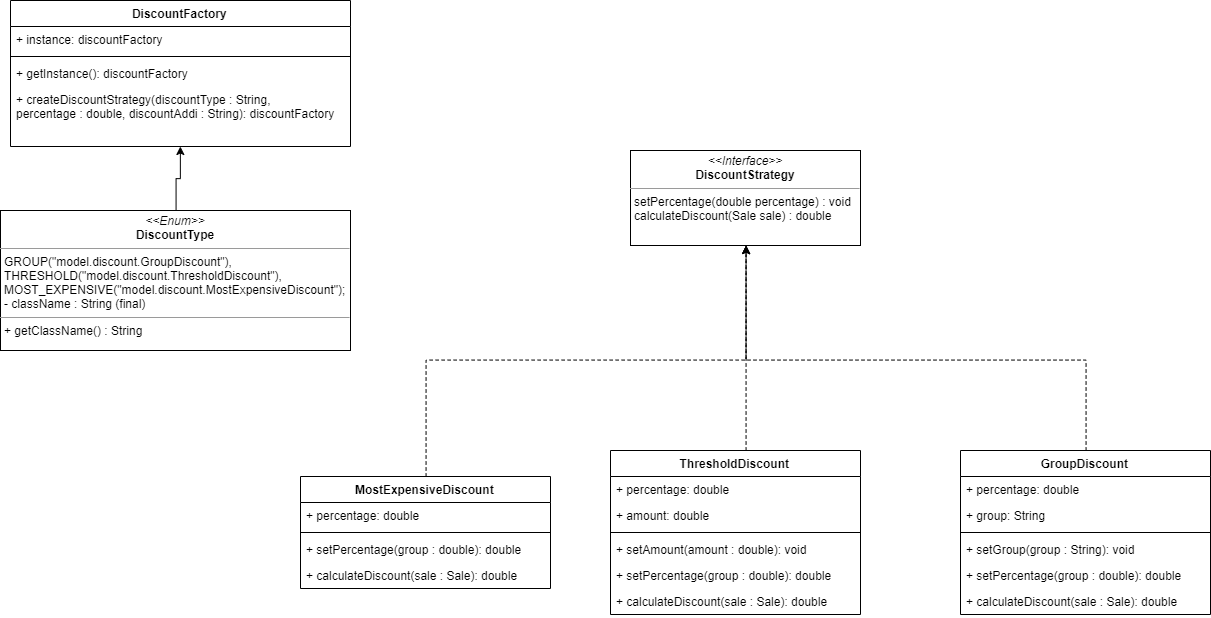

The diagram above was exported from draw.io. Its source (the exported page's mxGraphModel, read from the mxfile embedded in the PNG):
<mxGraphModel dx="1463" dy="809" grid="1" gridSize="10" guides="1" tooltips="1" connect="1" arrows="1" fold="1" page="0" pageScale="1" pageWidth="827" pageHeight="1169" math="0" shadow="0">
  <root>
    <mxCell id="n9Y0JZ8PidNnSvc6V8Vf-0" />
    <mxCell id="n9Y0JZ8PidNnSvc6V8Vf-1" parent="n9Y0JZ8PidNnSvc6V8Vf-0" />
    <mxCell id="n9Y0JZ8PidNnSvc6V8Vf-2" value="DiscountFactory" style="swimlane;fontStyle=1;align=center;verticalAlign=top;childLayout=stackLayout;horizontal=1;startSize=26;horizontalStack=0;resizeParent=1;resizeParentMax=0;resizeLast=0;collapsible=1;marginBottom=0;" vertex="1" parent="n9Y0JZ8PidNnSvc6V8Vf-1">
      <mxGeometry x="220" y="130" width="340" height="146" as="geometry" />
    </mxCell>
    <mxCell id="n9Y0JZ8PidNnSvc6V8Vf-3" value="+ instance: discountFactory" style="text;strokeColor=none;fillColor=none;align=left;verticalAlign=top;spacingLeft=4;spacingRight=4;overflow=hidden;rotatable=0;points=[[0,0.5],[1,0.5]];portConstraint=eastwest;" vertex="1" parent="n9Y0JZ8PidNnSvc6V8Vf-2">
      <mxGeometry y="26" width="340" height="26" as="geometry" />
    </mxCell>
    <mxCell id="n9Y0JZ8PidNnSvc6V8Vf-4" value="" style="line;strokeWidth=1;fillColor=none;align=left;verticalAlign=middle;spacingTop=-1;spacingLeft=3;spacingRight=3;rotatable=0;labelPosition=right;points=[];portConstraint=eastwest;" vertex="1" parent="n9Y0JZ8PidNnSvc6V8Vf-2">
      <mxGeometry y="52" width="340" height="8" as="geometry" />
    </mxCell>
    <mxCell id="n9Y0JZ8PidNnSvc6V8Vf-5" value="+ getInstance(): discountFactory" style="text;strokeColor=none;fillColor=none;align=left;verticalAlign=top;spacingLeft=4;spacingRight=4;overflow=hidden;rotatable=0;points=[[0,0.5],[1,0.5]];portConstraint=eastwest;" vertex="1" parent="n9Y0JZ8PidNnSvc6V8Vf-2">
      <mxGeometry y="60" width="340" height="26" as="geometry" />
    </mxCell>
    <mxCell id="n9Y0JZ8PidNnSvc6V8Vf-6" value="+ createDiscountStrategy(discountType : String, &#10;percentage : double, discountAddi : String): discountFactory" style="text;strokeColor=none;fillColor=none;align=left;verticalAlign=top;spacingLeft=4;spacingRight=4;overflow=hidden;rotatable=0;points=[[0,0.5],[1,0.5]];portConstraint=eastwest;" vertex="1" parent="n9Y0JZ8PidNnSvc6V8Vf-2">
      <mxGeometry y="86" width="340" height="60" as="geometry" />
    </mxCell>
    <mxCell id="n9Y0JZ8PidNnSvc6V8Vf-8" value="&lt;p style=&quot;margin: 0px ; margin-top: 4px ; text-align: center&quot;&gt;&lt;i&gt;&amp;lt;&amp;lt;Interface&amp;gt;&amp;gt;&lt;/i&gt;&lt;br&gt;&lt;b&gt;DiscountStrategy&lt;/b&gt;&lt;/p&gt;&lt;hr size=&quot;1&quot;&gt;&lt;p style=&quot;margin: 0px ; margin-left: 4px&quot;&gt;setPercentage(double percentage) : void&lt;br&gt;calculateDiscount(Sale sale) : double&lt;/p&gt;" style="verticalAlign=top;align=left;overflow=fill;fontSize=12;fontFamily=Helvetica;html=1;" vertex="1" parent="n9Y0JZ8PidNnSvc6V8Vf-1">
      <mxGeometry x="840" y="280" width="230" height="95" as="geometry" />
    </mxCell>
    <mxCell id="n9Y0JZ8PidNnSvc6V8Vf-39" style="edgeStyle=orthogonalEdgeStyle;rounded=0;orthogonalLoop=1;jettySize=auto;html=1;" edge="1" parent="n9Y0JZ8PidNnSvc6V8Vf-1" source="n9Y0JZ8PidNnSvc6V8Vf-13" target="n9Y0JZ8PidNnSvc6V8Vf-2">
      <mxGeometry relative="1" as="geometry" />
    </mxCell>
    <mxCell id="n9Y0JZ8PidNnSvc6V8Vf-13" value="&lt;p style=&quot;margin: 0px ; margin-top: 4px ; text-align: center&quot;&gt;&lt;i&gt;&amp;lt;&amp;lt;Enum&amp;gt;&amp;gt;&lt;/i&gt;&lt;br&gt;&lt;b&gt;DiscountType&lt;/b&gt;&lt;/p&gt;&lt;hr size=&quot;1&quot;&gt;&lt;p style=&quot;margin: 0px ; margin-left: 4px&quot;&gt;GROUP(&quot;model.discount.GroupDiscount&quot;),&lt;/p&gt;&lt;p style=&quot;margin: 0px ; margin-left: 4px&quot;&gt;THRESHOLD(&quot;model.discount.ThresholdDiscount&quot;),&lt;/p&gt;&lt;p style=&quot;margin: 0px ; margin-left: 4px&quot;&gt;MOST_EXPENSIVE(&quot;model.discount.MostExpensiveDiscount&quot;);&lt;/p&gt;&lt;p style=&quot;margin: 0px ; margin-left: 4px&quot;&gt;- className : String (final)&lt;/p&gt;&lt;hr size=&quot;1&quot;&gt;&lt;p style=&quot;margin: 0px ; margin-left: 4px&quot;&gt;+ getClassName() : String&lt;/p&gt;" style="verticalAlign=top;align=left;overflow=fill;fontSize=12;fontFamily=Helvetica;html=1;" vertex="1" parent="n9Y0JZ8PidNnSvc6V8Vf-1">
      <mxGeometry x="210" y="340" width="350" height="140" as="geometry" />
    </mxCell>
    <mxCell id="n9Y0JZ8PidNnSvc6V8Vf-38" style="edgeStyle=orthogonalEdgeStyle;rounded=0;orthogonalLoop=1;jettySize=auto;html=1;dashed=1;" edge="1" parent="n9Y0JZ8PidNnSvc6V8Vf-1" source="n9Y0JZ8PidNnSvc6V8Vf-15" target="n9Y0JZ8PidNnSvc6V8Vf-8">
      <mxGeometry relative="1" as="geometry">
        <Array as="points">
          <mxPoint x="1296" y="490" />
          <mxPoint x="956" y="490" />
        </Array>
      </mxGeometry>
    </mxCell>
    <mxCell id="n9Y0JZ8PidNnSvc6V8Vf-15" value="GroupDiscount" style="swimlane;fontStyle=1;align=center;verticalAlign=top;childLayout=stackLayout;horizontal=1;startSize=26;horizontalStack=0;resizeParent=1;resizeParentMax=0;resizeLast=0;collapsible=1;marginBottom=0;" vertex="1" parent="n9Y0JZ8PidNnSvc6V8Vf-1">
      <mxGeometry x="1170" y="580" width="250" height="164" as="geometry" />
    </mxCell>
    <mxCell id="n9Y0JZ8PidNnSvc6V8Vf-16" value="+ percentage: double" style="text;strokeColor=none;fillColor=none;align=left;verticalAlign=top;spacingLeft=4;spacingRight=4;overflow=hidden;rotatable=0;points=[[0,0.5],[1,0.5]];portConstraint=eastwest;" vertex="1" parent="n9Y0JZ8PidNnSvc6V8Vf-15">
      <mxGeometry y="26" width="250" height="26" as="geometry" />
    </mxCell>
    <mxCell id="n9Y0JZ8PidNnSvc6V8Vf-19" value="+ group: String" style="text;strokeColor=none;fillColor=none;align=left;verticalAlign=top;spacingLeft=4;spacingRight=4;overflow=hidden;rotatable=0;points=[[0,0.5],[1,0.5]];portConstraint=eastwest;" vertex="1" parent="n9Y0JZ8PidNnSvc6V8Vf-15">
      <mxGeometry y="52" width="250" height="26" as="geometry" />
    </mxCell>
    <mxCell id="n9Y0JZ8PidNnSvc6V8Vf-17" value="" style="line;strokeWidth=1;fillColor=none;align=left;verticalAlign=middle;spacingTop=-1;spacingLeft=3;spacingRight=3;rotatable=0;labelPosition=right;points=[];portConstraint=eastwest;" vertex="1" parent="n9Y0JZ8PidNnSvc6V8Vf-15">
      <mxGeometry y="78" width="250" height="8" as="geometry" />
    </mxCell>
    <mxCell id="n9Y0JZ8PidNnSvc6V8Vf-18" value="+ setGroup(group : String): void" style="text;strokeColor=none;fillColor=none;align=left;verticalAlign=top;spacingLeft=4;spacingRight=4;overflow=hidden;rotatable=0;points=[[0,0.5],[1,0.5]];portConstraint=eastwest;" vertex="1" parent="n9Y0JZ8PidNnSvc6V8Vf-15">
      <mxGeometry y="86" width="250" height="26" as="geometry" />
    </mxCell>
    <mxCell id="n9Y0JZ8PidNnSvc6V8Vf-20" value="+ setPercentage(group : double): double" style="text;strokeColor=none;fillColor=none;align=left;verticalAlign=top;spacingLeft=4;spacingRight=4;overflow=hidden;rotatable=0;points=[[0,0.5],[1,0.5]];portConstraint=eastwest;" vertex="1" parent="n9Y0JZ8PidNnSvc6V8Vf-15">
      <mxGeometry y="112" width="250" height="26" as="geometry" />
    </mxCell>
    <mxCell id="n9Y0JZ8PidNnSvc6V8Vf-21" value="+ calculateDiscount(sale : Sale): double" style="text;strokeColor=none;fillColor=none;align=left;verticalAlign=top;spacingLeft=4;spacingRight=4;overflow=hidden;rotatable=0;points=[[0,0.5],[1,0.5]];portConstraint=eastwest;" vertex="1" parent="n9Y0JZ8PidNnSvc6V8Vf-15">
      <mxGeometry y="138" width="250" height="26" as="geometry" />
    </mxCell>
    <mxCell id="n9Y0JZ8PidNnSvc6V8Vf-36" style="edgeStyle=orthogonalEdgeStyle;rounded=0;orthogonalLoop=1;jettySize=auto;html=1;dashed=1;" edge="1" parent="n9Y0JZ8PidNnSvc6V8Vf-1" source="n9Y0JZ8PidNnSvc6V8Vf-22" target="n9Y0JZ8PidNnSvc6V8Vf-8">
      <mxGeometry relative="1" as="geometry">
        <Array as="points">
          <mxPoint x="636" y="490" />
          <mxPoint x="956" y="490" />
        </Array>
      </mxGeometry>
    </mxCell>
    <mxCell id="n9Y0JZ8PidNnSvc6V8Vf-22" value="MostExpensiveDiscount" style="swimlane;fontStyle=1;align=center;verticalAlign=top;childLayout=stackLayout;horizontal=1;startSize=26;horizontalStack=0;resizeParent=1;resizeParentMax=0;resizeLast=0;collapsible=1;marginBottom=0;" vertex="1" parent="n9Y0JZ8PidNnSvc6V8Vf-1">
      <mxGeometry x="510" y="606" width="250" height="112" as="geometry" />
    </mxCell>
    <mxCell id="n9Y0JZ8PidNnSvc6V8Vf-23" value="+ percentage: double" style="text;strokeColor=none;fillColor=none;align=left;verticalAlign=top;spacingLeft=4;spacingRight=4;overflow=hidden;rotatable=0;points=[[0,0.5],[1,0.5]];portConstraint=eastwest;" vertex="1" parent="n9Y0JZ8PidNnSvc6V8Vf-22">
      <mxGeometry y="26" width="250" height="26" as="geometry" />
    </mxCell>
    <mxCell id="n9Y0JZ8PidNnSvc6V8Vf-25" value="" style="line;strokeWidth=1;fillColor=none;align=left;verticalAlign=middle;spacingTop=-1;spacingLeft=3;spacingRight=3;rotatable=0;labelPosition=right;points=[];portConstraint=eastwest;" vertex="1" parent="n9Y0JZ8PidNnSvc6V8Vf-22">
      <mxGeometry y="52" width="250" height="8" as="geometry" />
    </mxCell>
    <mxCell id="n9Y0JZ8PidNnSvc6V8Vf-27" value="+ setPercentage(group : double): double" style="text;strokeColor=none;fillColor=none;align=left;verticalAlign=top;spacingLeft=4;spacingRight=4;overflow=hidden;rotatable=0;points=[[0,0.5],[1,0.5]];portConstraint=eastwest;" vertex="1" parent="n9Y0JZ8PidNnSvc6V8Vf-22">
      <mxGeometry y="60" width="250" height="26" as="geometry" />
    </mxCell>
    <mxCell id="n9Y0JZ8PidNnSvc6V8Vf-28" value="+ calculateDiscount(sale : Sale): double" style="text;strokeColor=none;fillColor=none;align=left;verticalAlign=top;spacingLeft=4;spacingRight=4;overflow=hidden;rotatable=0;points=[[0,0.5],[1,0.5]];portConstraint=eastwest;" vertex="1" parent="n9Y0JZ8PidNnSvc6V8Vf-22">
      <mxGeometry y="86" width="250" height="26" as="geometry" />
    </mxCell>
    <mxCell id="n9Y0JZ8PidNnSvc6V8Vf-37" style="edgeStyle=orthogonalEdgeStyle;rounded=0;orthogonalLoop=1;jettySize=auto;html=1;dashed=1;" edge="1" parent="n9Y0JZ8PidNnSvc6V8Vf-1" source="n9Y0JZ8PidNnSvc6V8Vf-29" target="n9Y0JZ8PidNnSvc6V8Vf-8">
      <mxGeometry relative="1" as="geometry">
        <Array as="points">
          <mxPoint x="956" y="530" />
          <mxPoint x="956" y="530" />
        </Array>
      </mxGeometry>
    </mxCell>
    <mxCell id="n9Y0JZ8PidNnSvc6V8Vf-29" value="ThresholdDiscount" style="swimlane;fontStyle=1;align=center;verticalAlign=top;childLayout=stackLayout;horizontal=1;startSize=26;horizontalStack=0;resizeParent=1;resizeParentMax=0;resizeLast=0;collapsible=1;marginBottom=0;" vertex="1" parent="n9Y0JZ8PidNnSvc6V8Vf-1">
      <mxGeometry x="820" y="580" width="250" height="164" as="geometry" />
    </mxCell>
    <mxCell id="n9Y0JZ8PidNnSvc6V8Vf-30" value="+ percentage: double" style="text;strokeColor=none;fillColor=none;align=left;verticalAlign=top;spacingLeft=4;spacingRight=4;overflow=hidden;rotatable=0;points=[[0,0.5],[1,0.5]];portConstraint=eastwest;" vertex="1" parent="n9Y0JZ8PidNnSvc6V8Vf-29">
      <mxGeometry y="26" width="250" height="26" as="geometry" />
    </mxCell>
    <mxCell id="n9Y0JZ8PidNnSvc6V8Vf-34" value="+ amount: double" style="text;strokeColor=none;fillColor=none;align=left;verticalAlign=top;spacingLeft=4;spacingRight=4;overflow=hidden;rotatable=0;points=[[0,0.5],[1,0.5]];portConstraint=eastwest;" vertex="1" parent="n9Y0JZ8PidNnSvc6V8Vf-29">
      <mxGeometry y="52" width="250" height="26" as="geometry" />
    </mxCell>
    <mxCell id="n9Y0JZ8PidNnSvc6V8Vf-31" value="" style="line;strokeWidth=1;fillColor=none;align=left;verticalAlign=middle;spacingTop=-1;spacingLeft=3;spacingRight=3;rotatable=0;labelPosition=right;points=[];portConstraint=eastwest;" vertex="1" parent="n9Y0JZ8PidNnSvc6V8Vf-29">
      <mxGeometry y="78" width="250" height="8" as="geometry" />
    </mxCell>
    <mxCell id="n9Y0JZ8PidNnSvc6V8Vf-35" value="+ setAmount(amount : double): void" style="text;strokeColor=none;fillColor=none;align=left;verticalAlign=top;spacingLeft=4;spacingRight=4;overflow=hidden;rotatable=0;points=[[0,0.5],[1,0.5]];portConstraint=eastwest;" vertex="1" parent="n9Y0JZ8PidNnSvc6V8Vf-29">
      <mxGeometry y="86" width="250" height="26" as="geometry" />
    </mxCell>
    <mxCell id="n9Y0JZ8PidNnSvc6V8Vf-32" value="+ setPercentage(group : double): double" style="text;strokeColor=none;fillColor=none;align=left;verticalAlign=top;spacingLeft=4;spacingRight=4;overflow=hidden;rotatable=0;points=[[0,0.5],[1,0.5]];portConstraint=eastwest;" vertex="1" parent="n9Y0JZ8PidNnSvc6V8Vf-29">
      <mxGeometry y="112" width="250" height="26" as="geometry" />
    </mxCell>
    <mxCell id="n9Y0JZ8PidNnSvc6V8Vf-33" value="+ calculateDiscount(sale : Sale): double" style="text;strokeColor=none;fillColor=none;align=left;verticalAlign=top;spacingLeft=4;spacingRight=4;overflow=hidden;rotatable=0;points=[[0,0.5],[1,0.5]];portConstraint=eastwest;" vertex="1" parent="n9Y0JZ8PidNnSvc6V8Vf-29">
      <mxGeometry y="138" width="250" height="26" as="geometry" />
    </mxCell>
  </root>
</mxGraphModel>